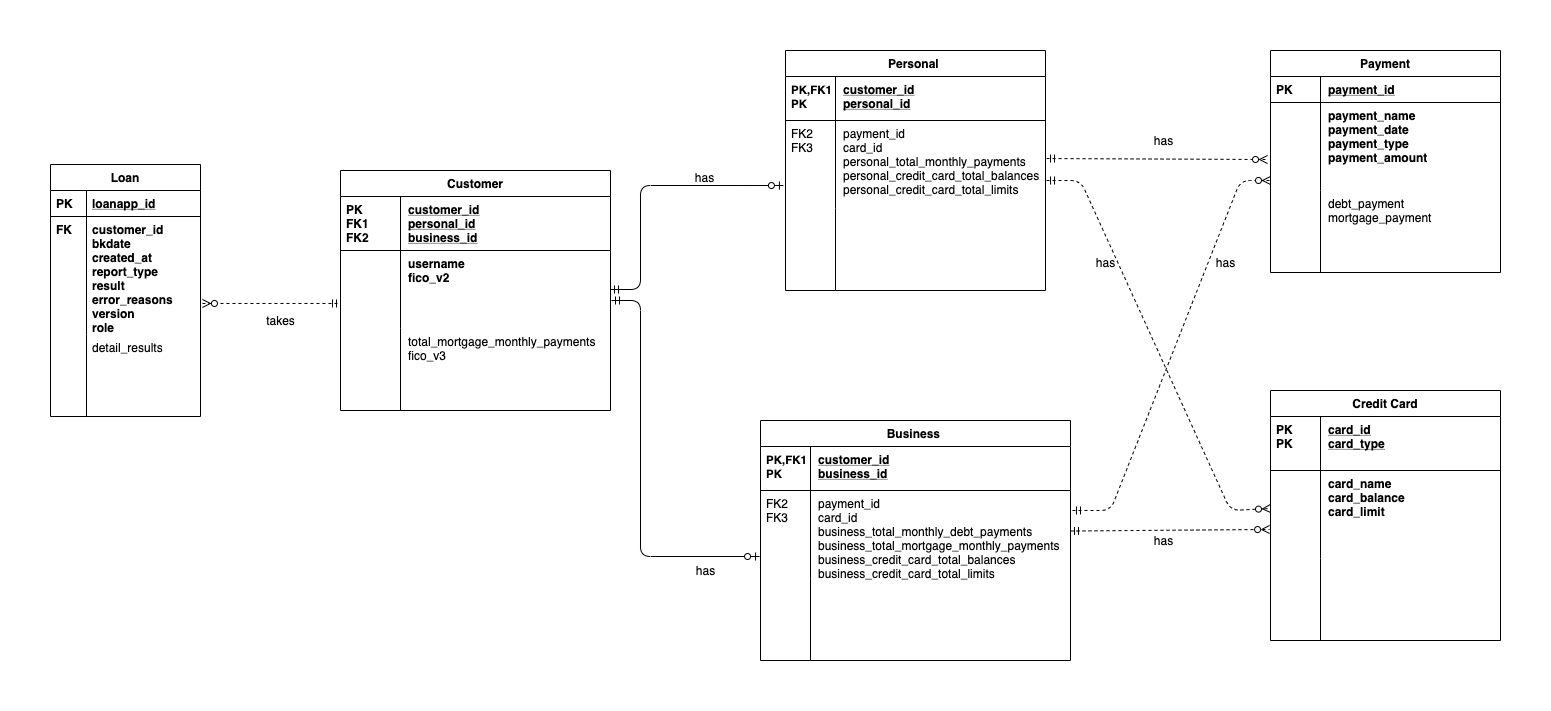

The diagram above was exported from draw.io. Its source (the exported page's mxGraphModel, read from the mxfile embedded in the PNG):
<mxGraphModel dx="1993" dy="704" grid="1" gridSize="10" guides="1" tooltips="1" connect="1" arrows="1" fold="1" page="1" pageScale="1" pageWidth="827" pageHeight="1169" math="0" shadow="0">
  <root>
    <mxCell id="WIyWlLk6GJQsqaUBKTNV-0" />
    <mxCell id="WIyWlLk6GJQsqaUBKTNV-1" parent="WIyWlLk6GJQsqaUBKTNV-0" />
    <mxCell id="Q_lbqBvKuUTB4Hnky42--1" value="Loan" style="swimlane;fontStyle=1;childLayout=stackLayout;horizontal=1;startSize=26;horizontalStack=0;resizeParent=1;resizeLast=0;collapsible=1;marginBottom=0;rounded=0;shadow=0;strokeWidth=1;" vertex="1" parent="WIyWlLk6GJQsqaUBKTNV-1">
      <mxGeometry x="-180" y="614" width="150" height="252" as="geometry">
        <mxRectangle x="260" y="270" width="160" height="26" as="alternateBounds" />
      </mxGeometry>
    </mxCell>
    <mxCell id="Q_lbqBvKuUTB4Hnky42--2" value="loanapp_id" style="shape=partialRectangle;top=0;left=0;right=0;bottom=1;align=left;verticalAlign=top;fillColor=none;spacingLeft=40;spacingRight=4;overflow=hidden;rotatable=0;points=[[0,0.5],[1,0.5]];portConstraint=eastwest;dropTarget=0;rounded=0;shadow=0;strokeWidth=1;fontStyle=5" vertex="1" parent="Q_lbqBvKuUTB4Hnky42--1">
      <mxGeometry y="26" width="150" height="26" as="geometry" />
    </mxCell>
    <mxCell id="Q_lbqBvKuUTB4Hnky42--3" value="PK" style="shape=partialRectangle;top=0;left=0;bottom=0;fillColor=none;align=left;verticalAlign=top;spacingLeft=4;spacingRight=4;overflow=hidden;rotatable=0;points=[];portConstraint=eastwest;part=1;fontStyle=1" vertex="1" connectable="0" parent="Q_lbqBvKuUTB4Hnky42--2">
      <mxGeometry width="36" height="26" as="geometry" />
    </mxCell>
    <mxCell id="Q_lbqBvKuUTB4Hnky42--4" value="customer_id&#10;bkdate&#10;created_at&#10;report_type&#10;result&#10;error_reasons&#10;version&#10;role" style="shape=partialRectangle;top=0;left=0;right=0;bottom=0;align=left;verticalAlign=top;fillColor=none;spacingLeft=40;spacingRight=4;overflow=hidden;rotatable=0;points=[[0,0.5],[1,0.5]];portConstraint=eastwest;dropTarget=0;rounded=0;shadow=0;strokeWidth=1;fontStyle=1" vertex="1" parent="Q_lbqBvKuUTB4Hnky42--1">
      <mxGeometry y="52" width="150" height="118" as="geometry" />
    </mxCell>
    <mxCell id="Q_lbqBvKuUTB4Hnky42--5" value="FK" style="shape=partialRectangle;top=0;left=0;bottom=0;fillColor=none;align=left;verticalAlign=top;spacingLeft=4;spacingRight=4;overflow=hidden;rotatable=0;points=[];portConstraint=eastwest;part=1;fontStyle=1" vertex="1" connectable="0" parent="Q_lbqBvKuUTB4Hnky42--4">
      <mxGeometry width="36" height="118" as="geometry" />
    </mxCell>
    <mxCell id="Q_lbqBvKuUTB4Hnky42--6" value="detail_results" style="shape=partialRectangle;top=0;left=0;right=0;bottom=0;align=left;verticalAlign=top;fillColor=none;spacingLeft=40;spacingRight=4;overflow=hidden;rotatable=0;points=[[0,0.5],[1,0.5]];portConstraint=eastwest;dropTarget=0;rounded=0;shadow=0;strokeWidth=1;" vertex="1" parent="Q_lbqBvKuUTB4Hnky42--1">
      <mxGeometry y="170" width="150" height="82" as="geometry" />
    </mxCell>
    <mxCell id="Q_lbqBvKuUTB4Hnky42--7" value="" style="shape=partialRectangle;top=0;left=0;bottom=0;fillColor=none;align=left;verticalAlign=top;spacingLeft=4;spacingRight=4;overflow=hidden;rotatable=0;points=[];portConstraint=eastwest;part=1;" vertex="1" connectable="0" parent="Q_lbqBvKuUTB4Hnky42--6">
      <mxGeometry width="36" height="82" as="geometry" />
    </mxCell>
    <mxCell id="Q_lbqBvKuUTB4Hnky42--8" value="Customer" style="swimlane;fontStyle=1;childLayout=stackLayout;horizontal=1;startSize=26;horizontalStack=0;resizeParent=1;resizeLast=0;collapsible=1;marginBottom=0;rounded=0;shadow=0;strokeWidth=1;" vertex="1" parent="WIyWlLk6GJQsqaUBKTNV-1">
      <mxGeometry x="110" y="620" width="270" height="240" as="geometry">
        <mxRectangle x="260" y="270" width="160" height="26" as="alternateBounds" />
      </mxGeometry>
    </mxCell>
    <mxCell id="Q_lbqBvKuUTB4Hnky42--9" value="customer_id&#10;personal_id&#10;business_id" style="shape=partialRectangle;top=0;left=0;right=0;bottom=1;align=left;verticalAlign=top;fillColor=none;spacingLeft=66;spacingRight=4;overflow=hidden;rotatable=0;points=[[0,0.5],[1,0.5]];portConstraint=eastwest;dropTarget=0;rounded=0;shadow=0;strokeWidth=1;fontStyle=5" vertex="1" parent="Q_lbqBvKuUTB4Hnky42--8">
      <mxGeometry y="26" width="270" height="54" as="geometry" />
    </mxCell>
    <mxCell id="Q_lbqBvKuUTB4Hnky42--10" value="PK&#10;FK1&#10;FK2&#10;" style="shape=partialRectangle;top=0;left=0;bottom=0;fillColor=none;align=left;verticalAlign=top;spacingLeft=4;spacingRight=4;overflow=hidden;rotatable=0;points=[];portConstraint=eastwest;part=1;fontStyle=1" vertex="1" connectable="0" parent="Q_lbqBvKuUTB4Hnky42--9">
      <mxGeometry width="60" height="54" as="geometry" />
    </mxCell>
    <mxCell id="Q_lbqBvKuUTB4Hnky42--11" value="username&#10;fico_v2" style="shape=partialRectangle;top=0;left=0;right=0;bottom=0;align=left;verticalAlign=top;fillColor=none;spacingLeft=66;spacingRight=4;overflow=hidden;rotatable=0;points=[[0,0.5],[1,0.5]];portConstraint=eastwest;dropTarget=0;rounded=0;shadow=0;strokeWidth=1;fontStyle=1" vertex="1" parent="Q_lbqBvKuUTB4Hnky42--8">
      <mxGeometry y="80" width="270" height="78" as="geometry" />
    </mxCell>
    <mxCell id="Q_lbqBvKuUTB4Hnky42--12" value="" style="shape=partialRectangle;top=0;left=0;bottom=0;fillColor=none;align=left;verticalAlign=top;spacingLeft=4;spacingRight=4;overflow=hidden;rotatable=0;points=[];portConstraint=eastwest;part=1;" vertex="1" connectable="0" parent="Q_lbqBvKuUTB4Hnky42--11">
      <mxGeometry width="60" height="78" as="geometry" />
    </mxCell>
    <mxCell id="Q_lbqBvKuUTB4Hnky42--13" value="total_mortgage_monthly_payments&#10;fico_v3&#10;" style="shape=partialRectangle;top=0;left=0;right=0;bottom=0;align=left;verticalAlign=top;fillColor=none;spacingLeft=66;spacingRight=4;overflow=hidden;rotatable=0;points=[[0,0.5],[1,0.5]];portConstraint=eastwest;dropTarget=0;rounded=0;shadow=0;strokeWidth=1;" vertex="1" parent="Q_lbqBvKuUTB4Hnky42--8">
      <mxGeometry y="158" width="270" height="82" as="geometry" />
    </mxCell>
    <mxCell id="Q_lbqBvKuUTB4Hnky42--14" value="" style="shape=partialRectangle;top=0;left=0;bottom=0;fillColor=none;align=left;verticalAlign=top;spacingLeft=4;spacingRight=4;overflow=hidden;rotatable=0;points=[];portConstraint=eastwest;part=1;" vertex="1" connectable="0" parent="Q_lbqBvKuUTB4Hnky42--13">
      <mxGeometry width="60" height="82" as="geometry" />
    </mxCell>
    <mxCell id="Q_lbqBvKuUTB4Hnky42--37" value="Personal " style="swimlane;fontStyle=1;childLayout=stackLayout;horizontal=1;startSize=26;horizontalStack=0;resizeParent=1;resizeLast=0;collapsible=1;marginBottom=0;rounded=0;shadow=0;strokeWidth=1;" vertex="1" parent="WIyWlLk6GJQsqaUBKTNV-1">
      <mxGeometry x="555" y="500" width="260" height="240" as="geometry">
        <mxRectangle x="260" y="270" width="160" height="26" as="alternateBounds" />
      </mxGeometry>
    </mxCell>
    <mxCell id="Q_lbqBvKuUTB4Hnky42--38" value="customer_id&#10;personal_id" style="shape=partialRectangle;top=0;left=0;right=0;bottom=1;align=left;verticalAlign=top;fillColor=none;spacingLeft=56;spacingRight=4;overflow=hidden;rotatable=0;points=[[0,0.5],[1,0.5]];portConstraint=eastwest;dropTarget=0;rounded=0;shadow=0;strokeWidth=1;fontStyle=5" vertex="1" parent="Q_lbqBvKuUTB4Hnky42--37">
      <mxGeometry y="26" width="260" height="44" as="geometry" />
    </mxCell>
    <mxCell id="Q_lbqBvKuUTB4Hnky42--39" value="PK,FK1&#10;PK" style="shape=partialRectangle;top=0;left=0;bottom=0;fillColor=none;align=left;verticalAlign=top;spacingLeft=4;spacingRight=4;overflow=hidden;rotatable=0;points=[];portConstraint=eastwest;part=1;fontStyle=1;fontSize=11.5;" vertex="1" connectable="0" parent="Q_lbqBvKuUTB4Hnky42--38">
      <mxGeometry width="50" height="44" as="geometry" />
    </mxCell>
    <mxCell id="Q_lbqBvKuUTB4Hnky42--40" value="payment_id&#10;card_id&#10;personal_total_monthly_payments&#10;personal_credit_card_total_balances&#10;personal_credit_card_total_limits" style="shape=partialRectangle;top=0;left=0;right=0;bottom=0;align=left;verticalAlign=top;fillColor=none;spacingLeft=56;spacingRight=4;overflow=hidden;rotatable=0;points=[[0,0.5],[1,0.5]];portConstraint=eastwest;dropTarget=0;rounded=0;shadow=0;strokeWidth=1;" vertex="1" parent="Q_lbqBvKuUTB4Hnky42--37">
      <mxGeometry y="70" width="260" height="88" as="geometry" />
    </mxCell>
    <mxCell id="Q_lbqBvKuUTB4Hnky42--41" value="FK2&#10;FK3" style="shape=partialRectangle;top=0;left=0;bottom=0;fillColor=none;align=left;verticalAlign=top;spacingLeft=4;spacingRight=4;overflow=hidden;rotatable=0;points=[];portConstraint=eastwest;part=1;" vertex="1" connectable="0" parent="Q_lbqBvKuUTB4Hnky42--40">
      <mxGeometry width="50" height="88" as="geometry" />
    </mxCell>
    <mxCell id="Q_lbqBvKuUTB4Hnky42--42" value="" style="shape=partialRectangle;top=0;left=0;right=0;bottom=0;align=left;verticalAlign=top;fillColor=none;spacingLeft=40;spacingRight=4;overflow=hidden;rotatable=0;points=[[0,0.5],[1,0.5]];portConstraint=eastwest;dropTarget=0;rounded=0;shadow=0;strokeWidth=1;" vertex="1" parent="Q_lbqBvKuUTB4Hnky42--37">
      <mxGeometry y="158" width="260" height="82" as="geometry" />
    </mxCell>
    <mxCell id="Q_lbqBvKuUTB4Hnky42--43" value="" style="shape=partialRectangle;top=0;left=0;bottom=0;fillColor=none;align=left;verticalAlign=top;spacingLeft=4;spacingRight=4;overflow=hidden;rotatable=0;points=[];portConstraint=eastwest;part=1;" vertex="1" connectable="0" parent="Q_lbqBvKuUTB4Hnky42--42">
      <mxGeometry width="50" height="82" as="geometry" />
    </mxCell>
    <mxCell id="Q_lbqBvKuUTB4Hnky42--51" value="Business " style="swimlane;fontStyle=1;childLayout=stackLayout;horizontal=1;startSize=26;horizontalStack=0;resizeParent=1;resizeLast=0;collapsible=1;marginBottom=0;rounded=0;shadow=0;strokeWidth=1;" vertex="1" parent="WIyWlLk6GJQsqaUBKTNV-1">
      <mxGeometry x="530" y="870" width="310" height="240" as="geometry">
        <mxRectangle x="260" y="270" width="160" height="26" as="alternateBounds" />
      </mxGeometry>
    </mxCell>
    <mxCell id="Q_lbqBvKuUTB4Hnky42--52" value="customer_id&#10;business_id" style="shape=partialRectangle;top=0;left=0;right=0;bottom=1;align=left;verticalAlign=top;fillColor=none;spacingLeft=56;spacingRight=4;overflow=hidden;rotatable=0;points=[[0,0.5],[1,0.5]];portConstraint=eastwest;dropTarget=0;rounded=0;shadow=0;strokeWidth=1;fontStyle=5" vertex="1" parent="Q_lbqBvKuUTB4Hnky42--51">
      <mxGeometry y="26" width="310" height="44" as="geometry" />
    </mxCell>
    <mxCell id="Q_lbqBvKuUTB4Hnky42--53" value="PK,FK1&#10;PK" style="shape=partialRectangle;top=0;left=0;bottom=0;fillColor=none;align=left;verticalAlign=top;spacingLeft=4;spacingRight=4;overflow=hidden;rotatable=0;points=[];portConstraint=eastwest;part=1;fontStyle=1;fontSize=11.5;" vertex="1" connectable="0" parent="Q_lbqBvKuUTB4Hnky42--52">
      <mxGeometry width="50" height="44" as="geometry" />
    </mxCell>
    <mxCell id="Q_lbqBvKuUTB4Hnky42--54" value="payment_id&#10;card_id&#10;business_total_monthly_debt_payments&#10;business_total_mortgage_monthly_payments&#10;business_credit_card_total_balances&#10;business_credit_card_total_limits" style="shape=partialRectangle;top=0;left=0;right=0;bottom=0;align=left;verticalAlign=top;fillColor=none;spacingLeft=56;spacingRight=4;overflow=hidden;rotatable=0;points=[[0,0.5],[1,0.5]];portConstraint=eastwest;dropTarget=0;rounded=0;shadow=0;strokeWidth=1;" vertex="1" parent="Q_lbqBvKuUTB4Hnky42--51">
      <mxGeometry y="70" width="310" height="88" as="geometry" />
    </mxCell>
    <mxCell id="Q_lbqBvKuUTB4Hnky42--55" value="FK2&#10;FK3" style="shape=partialRectangle;top=0;left=0;bottom=0;fillColor=none;align=left;verticalAlign=top;spacingLeft=4;spacingRight=4;overflow=hidden;rotatable=0;points=[];portConstraint=eastwest;part=1;" vertex="1" connectable="0" parent="Q_lbqBvKuUTB4Hnky42--54">
      <mxGeometry width="50" height="88" as="geometry" />
    </mxCell>
    <mxCell id="Q_lbqBvKuUTB4Hnky42--56" value="" style="shape=partialRectangle;top=0;left=0;right=0;bottom=0;align=left;verticalAlign=top;fillColor=none;spacingLeft=40;spacingRight=4;overflow=hidden;rotatable=0;points=[[0,0.5],[1,0.5]];portConstraint=eastwest;dropTarget=0;rounded=0;shadow=0;strokeWidth=1;" vertex="1" parent="Q_lbqBvKuUTB4Hnky42--51">
      <mxGeometry y="158" width="310" height="82" as="geometry" />
    </mxCell>
    <mxCell id="Q_lbqBvKuUTB4Hnky42--57" value="" style="shape=partialRectangle;top=0;left=0;bottom=0;fillColor=none;align=left;verticalAlign=top;spacingLeft=4;spacingRight=4;overflow=hidden;rotatable=0;points=[];portConstraint=eastwest;part=1;" vertex="1" connectable="0" parent="Q_lbqBvKuUTB4Hnky42--56">
      <mxGeometry width="50" height="82" as="geometry" />
    </mxCell>
    <mxCell id="Q_lbqBvKuUTB4Hnky42--58" value="Payment" style="swimlane;fontStyle=1;childLayout=stackLayout;horizontal=1;startSize=26;horizontalStack=0;resizeParent=1;resizeLast=0;collapsible=1;marginBottom=0;rounded=0;shadow=0;strokeWidth=1;" vertex="1" parent="WIyWlLk6GJQsqaUBKTNV-1">
      <mxGeometry x="1040" y="500" width="230" height="222" as="geometry">
        <mxRectangle x="260" y="270" width="160" height="26" as="alternateBounds" />
      </mxGeometry>
    </mxCell>
    <mxCell id="Q_lbqBvKuUTB4Hnky42--59" value="payment_id" style="shape=partialRectangle;top=0;left=0;right=0;bottom=1;align=left;verticalAlign=top;fillColor=none;spacingLeft=56;spacingRight=4;overflow=hidden;rotatable=0;points=[[0,0.5],[1,0.5]];portConstraint=eastwest;dropTarget=0;rounded=0;shadow=0;strokeWidth=1;fontStyle=5" vertex="1" parent="Q_lbqBvKuUTB4Hnky42--58">
      <mxGeometry y="26" width="230" height="26" as="geometry" />
    </mxCell>
    <mxCell id="Q_lbqBvKuUTB4Hnky42--60" value="PK" style="shape=partialRectangle;top=0;left=0;bottom=0;fillColor=none;align=left;verticalAlign=top;spacingLeft=4;spacingRight=4;overflow=hidden;rotatable=0;points=[];portConstraint=eastwest;part=1;fontStyle=1" vertex="1" connectable="0" parent="Q_lbqBvKuUTB4Hnky42--59">
      <mxGeometry width="50" height="26" as="geometry" />
    </mxCell>
    <mxCell id="Q_lbqBvKuUTB4Hnky42--61" value="payment_name&#10;payment_date&#10;payment_type&#10;payment_amount&#10;" style="shape=partialRectangle;top=0;left=0;right=0;bottom=0;align=left;verticalAlign=top;fillColor=none;spacingLeft=56;spacingRight=4;overflow=hidden;rotatable=0;points=[[0,0.5],[1,0.5]];portConstraint=eastwest;dropTarget=0;rounded=0;shadow=0;strokeWidth=1;fontStyle=1" vertex="1" parent="Q_lbqBvKuUTB4Hnky42--58">
      <mxGeometry y="52" width="230" height="88" as="geometry" />
    </mxCell>
    <mxCell id="Q_lbqBvKuUTB4Hnky42--62" value="" style="shape=partialRectangle;top=0;left=0;bottom=0;fillColor=none;align=left;verticalAlign=top;spacingLeft=4;spacingRight=4;overflow=hidden;rotatable=0;points=[];portConstraint=eastwest;part=1;" vertex="1" connectable="0" parent="Q_lbqBvKuUTB4Hnky42--61">
      <mxGeometry width="50" height="88" as="geometry" />
    </mxCell>
    <mxCell id="Q_lbqBvKuUTB4Hnky42--63" value="debt_payment&#10;mortgage_payment" style="shape=partialRectangle;top=0;left=0;right=0;bottom=0;align=left;verticalAlign=top;fillColor=none;spacingLeft=56;spacingRight=4;overflow=hidden;rotatable=0;points=[[0,0.5],[1,0.5]];portConstraint=eastwest;dropTarget=0;rounded=0;shadow=0;strokeWidth=1;" vertex="1" parent="Q_lbqBvKuUTB4Hnky42--58">
      <mxGeometry y="140" width="230" height="82" as="geometry" />
    </mxCell>
    <mxCell id="Q_lbqBvKuUTB4Hnky42--64" value="" style="shape=partialRectangle;top=0;left=0;bottom=0;fillColor=none;align=left;verticalAlign=top;spacingLeft=4;spacingRight=4;overflow=hidden;rotatable=0;points=[];portConstraint=eastwest;part=1;" vertex="1" connectable="0" parent="Q_lbqBvKuUTB4Hnky42--63">
      <mxGeometry width="50" height="82" as="geometry" />
    </mxCell>
    <mxCell id="Q_lbqBvKuUTB4Hnky42--65" value="Credit Card" style="swimlane;fontStyle=1;childLayout=stackLayout;horizontal=1;startSize=26;horizontalStack=0;resizeParent=1;resizeLast=0;collapsible=1;marginBottom=0;rounded=0;shadow=0;strokeWidth=1;" vertex="1" parent="WIyWlLk6GJQsqaUBKTNV-1">
      <mxGeometry x="1040" y="840" width="230" height="250" as="geometry">
        <mxRectangle x="260" y="270" width="160" height="26" as="alternateBounds" />
      </mxGeometry>
    </mxCell>
    <mxCell id="Q_lbqBvKuUTB4Hnky42--66" value="card_id&#10;card_type" style="shape=partialRectangle;top=0;left=0;right=0;bottom=1;align=left;verticalAlign=top;fillColor=none;spacingLeft=56;spacingRight=4;overflow=hidden;rotatable=0;points=[[0,0.5],[1,0.5]];portConstraint=eastwest;dropTarget=0;rounded=0;shadow=0;strokeWidth=1;fontStyle=5" vertex="1" parent="Q_lbqBvKuUTB4Hnky42--65">
      <mxGeometry y="26" width="230" height="54" as="geometry" />
    </mxCell>
    <mxCell id="Q_lbqBvKuUTB4Hnky42--67" value="PK&#10;PK" style="shape=partialRectangle;top=0;left=0;bottom=0;fillColor=none;align=left;verticalAlign=top;spacingLeft=4;spacingRight=4;overflow=hidden;rotatable=0;points=[];portConstraint=eastwest;part=1;fontStyle=1" vertex="1" connectable="0" parent="Q_lbqBvKuUTB4Hnky42--66">
      <mxGeometry width="50" height="54.00000000000001" as="geometry" />
    </mxCell>
    <mxCell id="Q_lbqBvKuUTB4Hnky42--68" value="card_name&#10;card_balance&#10;card_limit&#10;&#10;" style="shape=partialRectangle;top=0;left=0;right=0;bottom=0;align=left;verticalAlign=top;fillColor=none;spacingLeft=56;spacingRight=4;overflow=hidden;rotatable=0;points=[[0,0.5],[1,0.5]];portConstraint=eastwest;dropTarget=0;rounded=0;shadow=0;strokeWidth=1;fontStyle=1" vertex="1" parent="Q_lbqBvKuUTB4Hnky42--65">
      <mxGeometry y="80" width="230" height="88" as="geometry" />
    </mxCell>
    <mxCell id="Q_lbqBvKuUTB4Hnky42--69" value="" style="shape=partialRectangle;top=0;left=0;bottom=0;fillColor=none;align=left;verticalAlign=top;spacingLeft=4;spacingRight=4;overflow=hidden;rotatable=0;points=[];portConstraint=eastwest;part=1;" vertex="1" connectable="0" parent="Q_lbqBvKuUTB4Hnky42--68">
      <mxGeometry width="50" height="88" as="geometry" />
    </mxCell>
    <mxCell id="Q_lbqBvKuUTB4Hnky42--70" value="" style="shape=partialRectangle;top=0;left=0;right=0;bottom=0;align=left;verticalAlign=top;fillColor=none;spacingLeft=40;spacingRight=4;overflow=hidden;rotatable=0;points=[[0,0.5],[1,0.5]];portConstraint=eastwest;dropTarget=0;rounded=0;shadow=0;strokeWidth=1;" vertex="1" parent="Q_lbqBvKuUTB4Hnky42--65">
      <mxGeometry y="168" width="230" height="82" as="geometry" />
    </mxCell>
    <mxCell id="Q_lbqBvKuUTB4Hnky42--71" value="" style="shape=partialRectangle;top=0;left=0;bottom=0;fillColor=none;align=left;verticalAlign=top;spacingLeft=4;spacingRight=4;overflow=hidden;rotatable=0;points=[];portConstraint=eastwest;part=1;" vertex="1" connectable="0" parent="Q_lbqBvKuUTB4Hnky42--70">
      <mxGeometry width="50" height="82" as="geometry" />
    </mxCell>
    <mxCell id="Q_lbqBvKuUTB4Hnky42--81" value="" style="endArrow=ERmandOne;html=1;entryX=0;entryY=0.679;entryDx=0;entryDy=0;entryPerimeter=0;exitX=1.013;exitY=0.737;exitDx=0;exitDy=0;exitPerimeter=0;startArrow=ERzeroToMany;startFill=1;endFill=0;dashed=1;" edge="1" parent="WIyWlLk6GJQsqaUBKTNV-1" source="Q_lbqBvKuUTB4Hnky42--4" target="Q_lbqBvKuUTB4Hnky42--11">
      <mxGeometry width="50" height="50" relative="1" as="geometry">
        <mxPoint x="20" y="800" as="sourcePoint" />
        <mxPoint x="70" y="750" as="targetPoint" />
        <Array as="points" />
      </mxGeometry>
    </mxCell>
    <mxCell id="Q_lbqBvKuUTB4Hnky42--82" value="takes" style="text;html=1;align=center;verticalAlign=middle;resizable=0;points=[];autosize=1;" vertex="1" parent="WIyWlLk6GJQsqaUBKTNV-1">
      <mxGeometry x="30" y="760" width="40" height="20" as="geometry" />
    </mxCell>
    <mxCell id="Q_lbqBvKuUTB4Hnky42--88" value="" style="endArrow=ERzeroToOne;html=1;entryX=-0.008;entryY=0.739;entryDx=0;entryDy=0;entryPerimeter=0;exitX=1;exitY=0.5;exitDx=0;exitDy=0;endFill=1;startArrow=ERmandOne;startFill=0;" edge="1" parent="WIyWlLk6GJQsqaUBKTNV-1" source="Q_lbqBvKuUTB4Hnky42--11" target="Q_lbqBvKuUTB4Hnky42--40">
      <mxGeometry width="50" height="50" relative="1" as="geometry">
        <mxPoint x="410" y="730" as="sourcePoint" />
        <mxPoint x="460" y="680" as="targetPoint" />
        <Array as="points">
          <mxPoint x="410" y="739" />
          <mxPoint x="410" y="635" />
        </Array>
      </mxGeometry>
    </mxCell>
    <mxCell id="Q_lbqBvKuUTB4Hnky42--90" value="has" style="text;html=1;align=center;verticalAlign=middle;resizable=0;points=[];labelBackgroundColor=#ffffff;" vertex="1" connectable="0" parent="Q_lbqBvKuUTB4Hnky42--88">
      <mxGeometry x="0.341" y="3" relative="1" as="geometry">
        <mxPoint x="11.96" y="-6.01" as="offset" />
      </mxGeometry>
    </mxCell>
    <mxCell id="Q_lbqBvKuUTB4Hnky42--89" value="" style="endArrow=ERzeroToOne;html=1;entryX=-0.003;entryY=0.75;entryDx=0;entryDy=0;entryPerimeter=0;startArrow=ERmandOne;startFill=0;endFill=1;" edge="1" parent="WIyWlLk6GJQsqaUBKTNV-1" target="Q_lbqBvKuUTB4Hnky42--54">
      <mxGeometry width="50" height="50" relative="1" as="geometry">
        <mxPoint x="381" y="750" as="sourcePoint" />
        <mxPoint x="562.9200000000001" y="645.0319999999999" as="targetPoint" />
        <Array as="points">
          <mxPoint x="410" y="750" />
          <mxPoint x="410" y="1006" />
        </Array>
      </mxGeometry>
    </mxCell>
    <mxCell id="Q_lbqBvKuUTB4Hnky42--91" value="has" style="text;html=1;align=center;verticalAlign=middle;resizable=0;points=[];autosize=1;" vertex="1" parent="WIyWlLk6GJQsqaUBKTNV-1">
      <mxGeometry x="460" y="1010" width="30" height="20" as="geometry" />
    </mxCell>
    <mxCell id="Q_lbqBvKuUTB4Hnky42--92" value="" style="endArrow=ERzeroToMany;dashed=1;html=1;entryX=-0.013;entryY=0.648;entryDx=0;entryDy=0;entryPerimeter=0;exitX=1.004;exitY=0.432;exitDx=0;exitDy=0;exitPerimeter=0;endFill=1;startArrow=ERmandOne;startFill=0;" edge="1" parent="WIyWlLk6GJQsqaUBKTNV-1" source="Q_lbqBvKuUTB4Hnky42--40" target="Q_lbqBvKuUTB4Hnky42--61">
      <mxGeometry width="50" height="50" relative="1" as="geometry">
        <mxPoint x="900" y="640" as="sourcePoint" />
        <mxPoint x="950" y="590" as="targetPoint" />
      </mxGeometry>
    </mxCell>
    <mxCell id="Q_lbqBvKuUTB4Hnky42--93" value="" style="endArrow=ERzeroToMany;dashed=1;html=1;exitX=1.004;exitY=0.682;exitDx=0;exitDy=0;entryX=0;entryY=0.432;entryDx=0;entryDy=0;endFill=1;startArrow=ERmandOne;startFill=0;entryPerimeter=0;exitPerimeter=0;" edge="1" parent="WIyWlLk6GJQsqaUBKTNV-1" source="Q_lbqBvKuUTB4Hnky42--40" target="Q_lbqBvKuUTB4Hnky42--68">
      <mxGeometry width="50" height="50" relative="1" as="geometry">
        <mxPoint x="930" y="720" as="sourcePoint" />
        <mxPoint x="980" y="670" as="targetPoint" />
        <Array as="points">
          <mxPoint x="850" y="630" />
          <mxPoint x="1000" y="960" />
        </Array>
      </mxGeometry>
    </mxCell>
    <mxCell id="Q_lbqBvKuUTB4Hnky42--94" value="" style="endArrow=ERzeroToMany;dashed=1;html=1;entryX=0;entryY=0.886;entryDx=0;entryDy=0;entryPerimeter=0;endFill=1;startArrow=ERmandOne;startFill=0;" edge="1" parent="WIyWlLk6GJQsqaUBKTNV-1" target="Q_lbqBvKuUTB4Hnky42--61">
      <mxGeometry width="50" height="50" relative="1" as="geometry">
        <mxPoint x="842" y="960" as="sourcePoint" />
        <mxPoint x="990" y="670" as="targetPoint" />
        <Array as="points">
          <mxPoint x="880" y="960" />
          <mxPoint x="1010" y="630" />
        </Array>
      </mxGeometry>
    </mxCell>
    <mxCell id="Q_lbqBvKuUTB4Hnky42--95" value="" style="endArrow=ERzeroToMany;dashed=1;html=1;entryX=-0.004;entryY=0.67;entryDx=0;entryDy=0;entryPerimeter=0;exitX=1.004;exitY=0.432;exitDx=0;exitDy=0;exitPerimeter=0;endFill=1;startArrow=ERmandOne;startFill=0;" edge="1" parent="WIyWlLk6GJQsqaUBKTNV-1" target="Q_lbqBvKuUTB4Hnky42--68">
      <mxGeometry width="50" height="50" relative="1" as="geometry">
        <mxPoint x="840" y="980.4960000000001" as="sourcePoint" />
        <mxPoint x="1060.9700000000003" y="981.5039999999999" as="targetPoint" />
      </mxGeometry>
    </mxCell>
    <mxCell id="Q_lbqBvKuUTB4Hnky42--96" value="has" style="text;html=1;align=center;verticalAlign=middle;resizable=0;points=[];autosize=1;" vertex="1" parent="WIyWlLk6GJQsqaUBKTNV-1">
      <mxGeometry x="918" y="580" width="30" height="20" as="geometry" />
    </mxCell>
    <mxCell id="Q_lbqBvKuUTB4Hnky42--97" value="has" style="text;html=1;align=center;verticalAlign=middle;resizable=0;points=[];autosize=1;" vertex="1" parent="WIyWlLk6GJQsqaUBKTNV-1">
      <mxGeometry x="860" y="702" width="30" height="20" as="geometry" />
    </mxCell>
    <mxCell id="Q_lbqBvKuUTB4Hnky42--98" value="has" style="text;html=1;align=center;verticalAlign=middle;resizable=0;points=[];autosize=1;" vertex="1" parent="WIyWlLk6GJQsqaUBKTNV-1">
      <mxGeometry x="980" y="702" width="30" height="20" as="geometry" />
    </mxCell>
    <mxCell id="Q_lbqBvKuUTB4Hnky42--99" value="has" style="text;html=1;align=center;verticalAlign=middle;resizable=0;points=[];autosize=1;" vertex="1" parent="WIyWlLk6GJQsqaUBKTNV-1">
      <mxGeometry x="918" y="980" width="30" height="20" as="geometry" />
    </mxCell>
  </root>
</mxGraphModel>